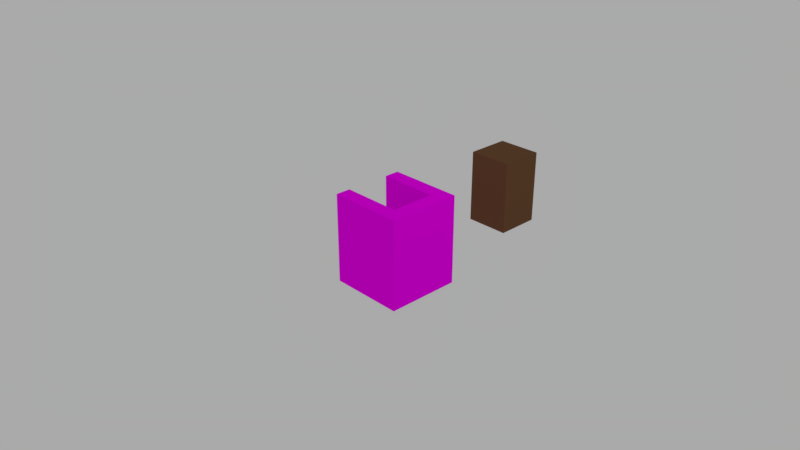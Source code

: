 # Source: elevator.blend  (saved by Blender 2.78.0; exported with 4.5.12 LTS)
import bpy
from mathutils import Matrix  # noqa: F401  (used for matrix-valued properties, if any)

bpy.ops.wm.read_factory_settings(use_empty=True)
scene = bpy.context.scene
scene.name = 'Scene'

# ---- collections
col_collection_1 = bpy.data.collections.new('Collection 1'); scene.collection.children.link(col_collection_1)

# ---- images (referenced by path relative to the original .blend; pixels are not part of the script)
import os
ASSET_DIR = os.environ.get("B2B_ASSET_DIR", "")  # directory of the original .blend (textures are referenced by path, not embedded)
HERE = os.path.dirname(os.path.abspath(__file__))  # packed textures are extracted next to this script under _unpacked/

def load_image(name, relpath, width, height, colorspace="sRGB"):
    """Load a texture the original file referenced (path relative to the .blend, or extracted next to this script)."""
    p = next((c for c in (os.path.join(HERE, relpath), os.path.join(ASSET_DIR, relpath)) if relpath and os.path.exists(c)), "")
    if p:
        img = bpy.data.images.load(p, check_existing=True)
        img.name = name
    else:  # same state as the original file: an image datablock whose file is absent (Cycles renders it pink)
        img = bpy.data.images.new(name, width, height)
        img.source = "FILE"
        img.filepath = "//" + (relpath or name)
    img.colorspace_settings.name = colorspace
    return img
img_elevator_png = load_image('elevator.png', 'elevator.png', 1024, 1024, 'sRGB')
img_metal1_jpg = load_image('metal1.jpg', 'textures/metal1.jpg', 1024, 1024, 'sRGB')

# ---- materials (node trees are filled in below, after node groups)
mat_elevator_cart = bpy.data.materials.new('elevator_cart')
mat_elevator_cart.alpha_threshold = 0.0
mat_elevator_cart.roughness = 0.5
mat_elevator = bpy.data.materials.new('elevator')
mat_elevator.alpha_threshold = 0.0
mat_elevator.roughness = 0.5
mat_elevator.line_color = (0.0, 0.0, 0.0, 1.0)

# ---- material node trees
mat_elevator_cart.use_nodes = True; mat_elevator_cart.node_tree.nodes.clear()
_N = mat_elevator_cart.node_tree.nodes; _L = mat_elevator_cart.node_tree.links
n0 = _N.new('ShaderNodeOutputMaterial'); n0.name = 'Material Output'; n0.location = (300, 300)
n1 = _N.new('ShaderNodeBsdfDiffuse'); n1.name = 'Diffuse BSDF'; n1.location = (10, 300)
n1.inputs[0].default_value = (0.1626, 0.07844, 0.03688, 1.0)
n2 = _N.new('ShaderNodeTexImage'); n2.name = 'Image Texture'; n2.location = (154, 139)
n2.width = 140
n2.image = img_elevator_png
_L.new(n1.outputs[0], n0.inputs[0])
n0.is_active_output = True
mat_elevator.use_nodes = True; mat_elevator.node_tree.nodes.clear()
_N = mat_elevator.node_tree.nodes; _L = mat_elevator.node_tree.links
n0 = _N.new('ShaderNodeOutputMaterial'); n0.name = 'Material Output'; n0.location = (300, 300)
n1 = _N.new('ShaderNodeUVMap'); n1.name = 'UV Map'; n1.location = (-256, 112)
n1.uv_map = 'wall'
n2 = _N.new('ShaderNodeBsdfDiffuse'); n2.name = 'Diffuse BSDF'; n2.location = (120, 288)
n3 = _N.new('ShaderNodeTexImage'); n3.name = 'Image Texture'; n3.location = (-72, 277)
n3.width = 140
n3.image = img_metal1_jpg
n4 = _N.new('ShaderNodeTexImage'); n4.name = 'Image Texture.001'; n4.location = (154, 1)
n4.width = 191
n4.image = img_elevator_png
_L.new(n2.outputs[0], n0.inputs[0])
_L.new(n1.outputs[0], n3.inputs[0])
_L.new(n3.outputs[0], n2.inputs[0])
n0.is_active_output = True

# ---- world
world_world = bpy.data.worlds.new('World'); scene.world = world_world
world_world.use_nodes = True; world_world.node_tree.nodes.clear()
_N = world_world.node_tree.nodes; _L = world_world.node_tree.links
n0 = _N.new('ShaderNodeOutputWorld'); n0.name = 'World Output'; n0.location = (300, 300)
n1 = _N.new('ShaderNodeBackground'); n1.name = 'Background'; n1.location = (10, 300)
n1.inputs[0].default_value = (1.0, 1.0, 1.0, 1.0)
n1.inputs[1].default_value = 0.4
_L.new(n1.outputs[0], n0.inputs[0])
n0.is_active_output = True
world_world.color = (0.05088, 0.05088, 0.05088)
world_world.use_sun_shadow = False
world_world.sun_shadow_jitter_overblur = 0.0
world_world.cycles.sampling_method = 'MANUAL'

# ---- cameras
cam_camera = bpy.data.cameras.new('Camera')
cam_camera.clip_end = 100.0
cam_camera.lens = 35.0
cam_camera.sensor_width = 32.0
cam_camera.sensor_height = 18.0
cam_camera.ortho_scale = 7.314
cam_camera.dof.focus_distance = 0.0

# ---- lights
light_lamp = bpy.data.lights.new('Lamp', 'POINT')
light_lamp.transmission_factor = 0.0
light_lamp.cutoff_distance = 30.0
light_lamp.energy = 100.0
light_lamp.shadow_buffer_clip_start = 1.001
light_lamp.shadow_soft_size = 0.1
light_lamp.shadow_maximum_resolution = 0.006
light_lamp.use_absolute_resolution = True

# ---- meshes
me_elevator_cart = bpy.data.meshes.new('elevator_cart')
me_elevator_cart.from_pydata([(0.2, -0.3, 0.0), (0.2, -0.3, 1.0), (0.2, 0.3, 0.0), (0.2, 0.3, 1.0), (0.8, -0.3, 0.0), (0.8, -0.3, 1.0), (0.8, 0.3, 0.0), (0.8, 0.3, 1.0)], [], [(0, 1, 3, 2), (2, 3, 7, 6), (6, 7, 5, 4), (4, 5, 1, 0), (2, 6, 4, 0), (7, 3, 1, 5)])
_uv = me_elevator_cart.uv_layers.new(name='texture')
_uv.uv.foreach_set('vector', [0.7792, 0.2475, 0.7792, 0.002451, 0.9315, 0.002451, 0.9315, 0.2475, 0.5203, 0.4975, 0.5203, 0.2525, 0.7233, 0.2525, 0.7234, 0.4975, 0.5203, 0.7475, 0.5203, 0.5025, 0.6726, 0.5025, 0.6726, 0.7475, 0.2614, 0.7475, 0.2614, 0.5025, 0.4645, 0.5025, 0.4645, 0.7475, 0.2614, 0.9485, 0.2614, 0.7525, 0.4137, 0.7525, 0.4137, 0.9485, 0.1548, 0.7525, 0.1548, 0.9485, 0.002538, 0.9485, 0.002538, 0.7525])
_uv.active_render = True
_uv = me_elevator_cart.uv_layers.new(name='lightmap')
_uv.uv.foreach_set('vector', [0.0, 0.0, 1.0, 0.0, 1.0, 1.0, 0.0, 1.0, 0.0, 0.0, 1.0, 0.0, 1.0, 1.0, 0.0, 1.0, 0.0, 0.0, 1.0, 0.0, 1.0, 1.0, 0.0, 1.0, 0.0, 0.0, 1.0, 0.0, 1.0, 1.0, 0.0, 1.0, 0.0, 0.0, 1.0, 0.0, 1.0, 1.0, 0.0, 1.0, 0.0, 0.0, 1.0, 0.0, 1.0, 1.0, 0.0, 1.0])
me_elevator_cart.materials.append(mat_elevator_cart)
me_elevator_cart.use_remesh_preserve_volume = False
me_elevator_cart.use_remesh_preserve_attributes = False
me_elevator_cart.use_mirror_vertex_groups = False
me_elevator_cart.update()
me_elevator = bpy.data.meshes.new('elevator')
me_elevator.from_pydata([(1.0, 0.5, -0.2), (1.0, -0.5, -0.2), (1.788e-07, -0.5, -0.2), (4.172e-07, 0.5, -0.2), (1.0, 0.5, -1.192e-08), (1.0, -0.5, -1.192e-08), (5.96e-08, -0.5, -1.192e-08), (2.682e-07, 0.5, -1.192e-08)], [], [(0, 1, 2, 3), (4, 7, 6, 5), (0, 4, 5, 1), (1, 5, 6, 2), (2, 6, 7, 3), (4, 0, 3, 7)])
_uv = me_elevator.uv_layers.new(name='texture')
_uv.uv.foreach_set('vector', [0.2563, 0.5025, 0.2563, 0.7475, 0.002538, 0.7475, 0.002538, 0.5025, 0.7741, 0.002451, 0.7741, 0.2475, 0.5203, 0.2475, 0.5203, 0.002451, 0.9365, 0.4975, 0.8858, 0.4975, 0.8858, 0.2525, 0.9365, 0.2525, 0.7944, 0.9975, 0.7437, 0.9975, 0.7437, 0.7525, 0.7944, 0.7525, 0.6827, 0.9975, 0.632, 0.9975, 0.632, 0.7525, 0.6827, 0.7525, 0.835, 0.7525, 0.8858, 0.7525, 0.8858, 0.9975, 0.835, 0.9975])
_uv.active_render = True
_uv = me_elevator.uv_layers.new(name='lightmap')
_uv.uv.foreach_set('vector', [0.0, 0.0, 1.0, 0.0, 1.0, 1.0, 0.0, 1.0, 0.0, 0.0, 1.0, 0.0, 1.0, 1.0, 0.0, 1.0, 0.0, 0.0, 1.0, 0.0, 1.0, 1.0, 0.0, 1.0, 0.0, 0.0, 1.0, 0.0, 1.0, 1.0, 0.0, 1.0, 0.0, 0.0, 1.0, 0.0, 1.0, 1.0, 0.0, 1.0, 0.0, 0.0, 1.0, 0.0, 1.0, 1.0, 0.0, 1.0])
_uv = me_elevator.uv_layers.new(name='wall')
_uv.uv.foreach_set('vector', [0.9999, 0.9999, 0.0001004, 0.9999, 9.998e-05, 0.0001, 0.9999, 9.998e-05, 0.9999, 0.9999, 0.0001002, 0.9999, 9.998e-05, 0.0001003, 0.9999, 9.998e-05, 1.0, 4.472e-05, 1.0, 0.2, 4.472e-05, 0.2, 4.502e-05, 4.493e-05, 1.0, 4.472e-05, 1.0, 0.2, 4.472e-05, 0.2, 4.484e-05, 4.475e-05, 4.475e-05, 0.2, 4.472e-05, 4.513e-05, 1.0, 4.472e-05, 1.0, 0.2, 1.0, 4.472e-05, 1.0, 0.2, 4.481e-05, 0.2, 4.472e-05, 4.475e-05])
me_elevator.materials.append(mat_elevator)
me_elevator.use_remesh_preserve_volume = False
me_elevator.use_remesh_preserve_attributes = False
me_elevator.use_mirror_vertex_groups = False
me_elevator.update()
me_elevator_wall1 = bpy.data.meshes.new('elevator_wall1')
me_elevator_wall1.from_pydata([(0.1667, -0.3, -0.5), (0.1667, -0.3, 0.5), (-0.1667, -0.3, -0.5), (-0.1667, -0.3, 0.5), (0.1667, 0.3, -0.5), (0.1667, 0.3, 0.5), (-0.1667, 0.3, -0.5), (-0.1667, 0.3, 0.5)], [], [(0, 1, 3, 2), (2, 3, 7, 6), (6, 7, 5, 4), (4, 5, 1, 0), (2, 6, 4, 0), (7, 3, 1, 5)])
_uv = me_elevator_wall1.uv_layers.new(name='texture')
_uv.uv.foreach_set('vector', [0.6878, 0.9975, 0.6878, 0.7525, 0.7386, 0.7525, 0.7386, 0.9975, 0.7284, 0.4975, 0.7284, 0.2525, 0.8807, 0.2525, 0.8807, 0.4975, 0.5761, 0.9975, 0.5761, 0.7525, 0.6269, 0.7525, 0.6269, 0.9975, 0.6777, 0.7475, 0.6777, 0.5025, 0.8299, 0.5025, 0.8299, 0.7475, 0.8909, 0.8995, 0.8909, 0.7525, 0.9416, 0.7525, 0.9416, 0.8995, 0.9467, 0.8995, 0.9467, 0.7525, 0.9975, 0.7525, 0.9975, 0.8995])
_uv.active_render = True
_uv = me_elevator_wall1.uv_layers.new(name='lightmap')
_uv.uv.foreach_set('vector', [0.0, 0.0, 1.0, 0.0, 1.0, 1.0, 0.0, 1.0, 0.0, 0.0, 1.0, 0.0, 1.0, 1.0, 0.0, 1.0, 0.0, 0.0, 1.0, 0.0, 1.0, 1.0, 0.0, 1.0, 0.0, 0.0, 1.0, 0.0, 1.0, 1.0, 0.0, 1.0, 0.0, 0.0, 1.0, 0.0, 1.0, 1.0, 0.0, 1.0, 0.0, 0.0, 1.0, 0.0, 1.0, 1.0, 0.0, 1.0])
_uv = me_elevator_wall1.uv_layers.new(name='wall')
_uv.uv.foreach_set('vector', [0.2, 4.472e-05, 0.2, 1.0, 4.472e-05, 1.0, 4.472e-05, 4.472e-05, 9.998e-05, 0.9999, 9.998e-05, 9.998e-05, 0.9999, 9.998e-05, 0.9999, 0.9999, 0.2, 4.472e-05, 0.2, 1.0, 4.472e-05, 1.0, 4.472e-05, 4.472e-05, 0.9999, 9.998e-05, 0.9999, 0.9999, 0.0001, 0.9999, 9.998e-05, 9.998e-05, 4.472e-05, 4.478e-05, 1.0, 4.472e-05, 1.0, 0.2, 4.472e-05, 0.2, 1.0, 0.2, 4.475e-05, 0.2, 4.472e-05, 4.472e-05, 1.0, 4.472e-05])
me_elevator_wall1.materials.append(mat_elevator)
me_elevator_wall1.use_remesh_preserve_volume = False
me_elevator_wall1.use_remesh_preserve_attributes = False
me_elevator_wall1.use_mirror_vertex_groups = False
me_elevator_wall1.update()
me_elevator_wall2 = bpy.data.meshes.new('elevator_wall2')
me_elevator_wall2.from_pydata([(-0.5, -0.1, -0.5), (-0.5, -0.1, 0.5), (-0.5, 0.1, -0.5), (-0.5, 0.1, 0.5), (0.5, -0.1, -0.5), (0.5, -0.1, 0.5), (0.5, 0.1, -0.5), (0.5, 0.1, 0.5)], [], [(0, 1, 3, 2), (2, 3, 7, 6), (6, 7, 5, 4), (4, 5, 1, 0), (2, 6, 4, 0), (7, 3, 1, 5)])
_uv = me_elevator_wall2.uv_layers.new(name='texture')
_uv.uv.foreach_set('vector', [0.4188, 0.9975, 0.4188, 0.7525, 0.4695, 0.7525, 0.4695, 0.9975, 0.5152, 0.4975, 0.2614, 0.4975, 0.2614, 0.2525, 0.5152, 0.2525, 0.5711, 0.7525, 0.5711, 0.9975, 0.5203, 0.9975, 0.5203, 0.7525, 0.5152, 0.2475, 0.2614, 0.2475, 0.2614, 0.002451, 0.5152, 0.002451, 0.1599, 0.9975, 0.1599, 0.7525, 0.2107, 0.7525, 0.2107, 0.9975, 0.9416, 0.5025, 0.9416, 0.7475, 0.8909, 0.7475, 0.8909, 0.5025])
_uv.active_render = True
_uv = me_elevator_wall2.uv_layers.new(name='lightmap')
_uv.uv.foreach_set('vector', [0.0, 0.0, 1.0, 0.0, 1.0, 1.0, 0.0, 1.0, 0.0, 0.0, 1.0, 0.0, 1.0, 1.0, 0.0, 1.0, 0.0, 0.0, 1.0, 0.0, 1.0, 1.0, 0.0, 1.0, 0.0, 0.0, 1.0, 0.0, 1.0, 1.0, 0.0, 1.0, 0.0, 0.0, 1.0, 0.0, 1.0, 1.0, 0.0, 1.0, 0.0, 0.0, 1.0, 0.0, 1.0, 1.0, 0.0, 1.0])
_uv = me_elevator_wall2.uv_layers.new(name='wall')
_uv.uv.foreach_set('vector', [0.2, 4.472e-05, 0.2, 1.0, 4.472e-05, 1.0, 4.472e-05, 4.472e-05, 9.998e-05, 0.9999, 9.998e-05, 9.998e-05, 0.9999, 9.998e-05, 0.9999, 0.9999, 0.2, 4.472e-05, 0.2, 1.0, 4.472e-05, 1.0, 4.472e-05, 4.472e-05, 0.9999, 9.998e-05, 0.9999, 0.9999, 0.0001, 0.9999, 9.998e-05, 9.998e-05, 4.472e-05, 4.478e-05, 1.0, 4.472e-05, 1.0, 0.2, 4.472e-05, 0.2, 1.0, 0.2, 4.475e-05, 0.2, 4.472e-05, 4.472e-05, 1.0, 4.472e-05])
me_elevator_wall2.materials.append(mat_elevator)
me_elevator_wall2.use_remesh_preserve_volume = False
me_elevator_wall2.use_remesh_preserve_attributes = False
me_elevator_wall2.use_mirror_vertex_groups = False
me_elevator_wall2.update()
me_elevator_wall0 = bpy.data.meshes.new('elevator_wall0')
me_elevator_wall0.from_pydata([(-0.5, -0.1, -0.5), (-0.5, -0.1, 0.5), (-0.5, 0.1, -0.5), (-0.5, 0.1, 0.5), (0.5, -0.1, -0.5), (0.5, -0.1, 0.5), (0.5, 0.1, -0.5), (0.5, 0.1, 0.5)], [], [(0, 1, 3, 2), (2, 3, 7, 6), (6, 7, 5, 4), (4, 5, 1, 0), (2, 6, 4, 0), (7, 3, 1, 5)])
_uv = me_elevator_wall0.uv_layers.new(name='texture')
_uv.uv.foreach_set('vector', [0.9416, 0.4975, 0.9416, 0.2525, 0.9924, 0.2525, 0.9924, 0.4975, 0.002538, 0.4975, 0.002538, 0.2525, 0.2563, 0.2525, 0.2563, 0.4975, 0.835, 0.7475, 0.835, 0.5025, 0.8858, 0.5025, 0.8858, 0.7475, 0.2563, 0.2475, 0.002538, 0.2475, 0.002538, 0.002451, 0.2563, 0.002451, 0.9365, 0.2475, 0.9365, 0.002451, 0.9873, 0.002451, 0.9873, 0.2475, 0.9975, 0.5025, 0.9975, 0.7475, 0.9467, 0.7475, 0.9467, 0.5025])
_uv.active_render = True
_uv = me_elevator_wall0.uv_layers.new(name='lightmap')
_uv.uv.foreach_set('vector', [0.0, 0.0, 1.0, 0.0, 1.0, 1.0, 0.0, 1.0, 0.0, 0.0, 1.0, 0.0, 1.0, 1.0, 0.0, 1.0, 0.0, 0.0, 1.0, 0.0, 1.0, 1.0, 0.0, 1.0, 0.0, 0.0, 1.0, 0.0, 1.0, 1.0, 0.0, 1.0, 0.0, 0.0, 1.0, 0.0, 1.0, 1.0, 0.0, 1.0, 0.0, 0.0, 1.0, 0.0, 1.0, 1.0, 0.0, 1.0])
_uv = me_elevator_wall0.uv_layers.new(name='wall')
_uv.uv.foreach_set('vector', [0.2, 4.472e-05, 0.2, 1.0, 4.472e-05, 1.0, 4.472e-05, 4.472e-05, 9.998e-05, 0.9999, 9.998e-05, 9.998e-05, 0.9999, 9.998e-05, 0.9999, 0.9999, 0.2, 4.472e-05, 0.2, 1.0, 4.472e-05, 1.0, 4.472e-05, 4.472e-05, 0.9999, 9.998e-05, 0.9999, 0.9999, 0.0001, 0.9999, 9.998e-05, 9.998e-05, 4.472e-05, 4.478e-05, 1.0, 4.472e-05, 1.0, 0.2, 4.472e-05, 0.2, 1.0, 0.2, 4.475e-05, 0.2, 4.472e-05, 4.472e-05, 1.0, 4.472e-05])
me_elevator_wall0.materials.append(mat_elevator)
me_elevator_wall0.use_remesh_preserve_volume = False
me_elevator_wall0.use_remesh_preserve_attributes = False
me_elevator_wall0.use_mirror_vertex_groups = False
me_elevator_wall0.update()

# ---- objects
ob_elevator_cart = bpy.data.objects.new('elevator_cart', me_elevator_cart)
ob_elevator = bpy.data.objects.new('elevator', me_elevator)
ob_elevator_wall1 = bpy.data.objects.new('elevator_wall1', me_elevator_wall1)
ob_elevator_wall2 = bpy.data.objects.new('elevator_wall2', me_elevator_wall2)
ob_elevator_wall0 = bpy.data.objects.new('elevator_wall0', me_elevator_wall0)
ob_lamp = bpy.data.objects.new('Lamp', light_lamp)
ob_camera = bpy.data.objects.new('Camera', cam_camera)

# ---- transforms, parenting, visibility, modifiers, constraints
ob_elevator_cart.location = (0.0, 2.0, 0.0)
ob_elevator_cart.lineart.crease_threshold = 0.0
ob_elevator.location = (0.0, 0.0, 1.49e-08)
ob_elevator.lock_rotations_4d = False
ob_elevator.empty_display_type = 'ARROWS'
ob_elevator.lineart.crease_threshold = 0.0
ob_elevator_wall1.parent = ob_elevator
ob_elevator_wall1.location = (0.9, 0.0, 0.5)
ob_elevator_wall1.scale = (0.6, 1.0, 1.0)
ob_elevator_wall1.lineart.crease_threshold = 0.0
ob_elevator_wall2.parent = ob_elevator
ob_elevator_wall2.location = (0.5, -0.4, 0.5)
ob_elevator_wall2.lineart.crease_threshold = 0.0
ob_elevator_wall0.parent = ob_elevator
ob_elevator_wall0.location = (0.5, 0.4, 0.5)
ob_elevator_wall0.lineart.crease_threshold = 0.0
ob_lamp.location = (4.076, 1.005, 5.904)
ob_lamp.rotation_euler = (0.6503, 0.05522, 1.866)
ob_lamp.lock_rotations_4d = False
ob_lamp.empty_display_type = 'ARROWS'
ob_lamp.color = (0.0, 0.0, 0.0, 0.0)
ob_lamp.lineart.crease_threshold = 0.0
ob_camera.location = (7.481, -6.508, 5.344)
ob_camera.rotation_euler = (1.109, 0.0, 0.8149)
ob_camera.lock_rotations_4d = False
ob_camera.empty_display_type = 'ARROWS'
ob_camera.color = (0.0, 0.0, 0.0, 0.0)
ob_camera.display_type = 'WIRE'
ob_camera.lineart.crease_threshold = 0.0

# ---- collection membership
col_collection_1.objects.link(ob_elevator_cart)
col_collection_1.objects.link(ob_elevator)
col_collection_1.objects.link(ob_elevator_wall1)
col_collection_1.objects.link(ob_elevator_wall2)
col_collection_1.objects.link(ob_elevator_wall0)
col_collection_1.objects.link(ob_lamp)
col_collection_1.objects.link(ob_camera)

# ---- scene / render settings (as saved in the file)
scene.camera = ob_camera
scene.frame_start = 1; scene.frame_end = 250; scene.frame_set(1)
scene.render.engine = 'CYCLES'
scene.render.resolution_percentage = 50
scene.render.dither_intensity = 0.0
scene.cycles.use_denoising = False
scene.cycles.samples = 100
scene.cycles.sampling_pattern = 'TABULATED_SOBOL'
scene.cycles.light_sampling_threshold = 0.0
scene.cycles.use_adaptive_sampling = False
scene.cycles.use_light_tree = False
scene.cycles.blur_glossy = 0.0
scene.cycles.sample_clamp_indirect = 0.0
scene.view_settings.view_transform = 'Standard'
bpy.context.view_layer.update()
